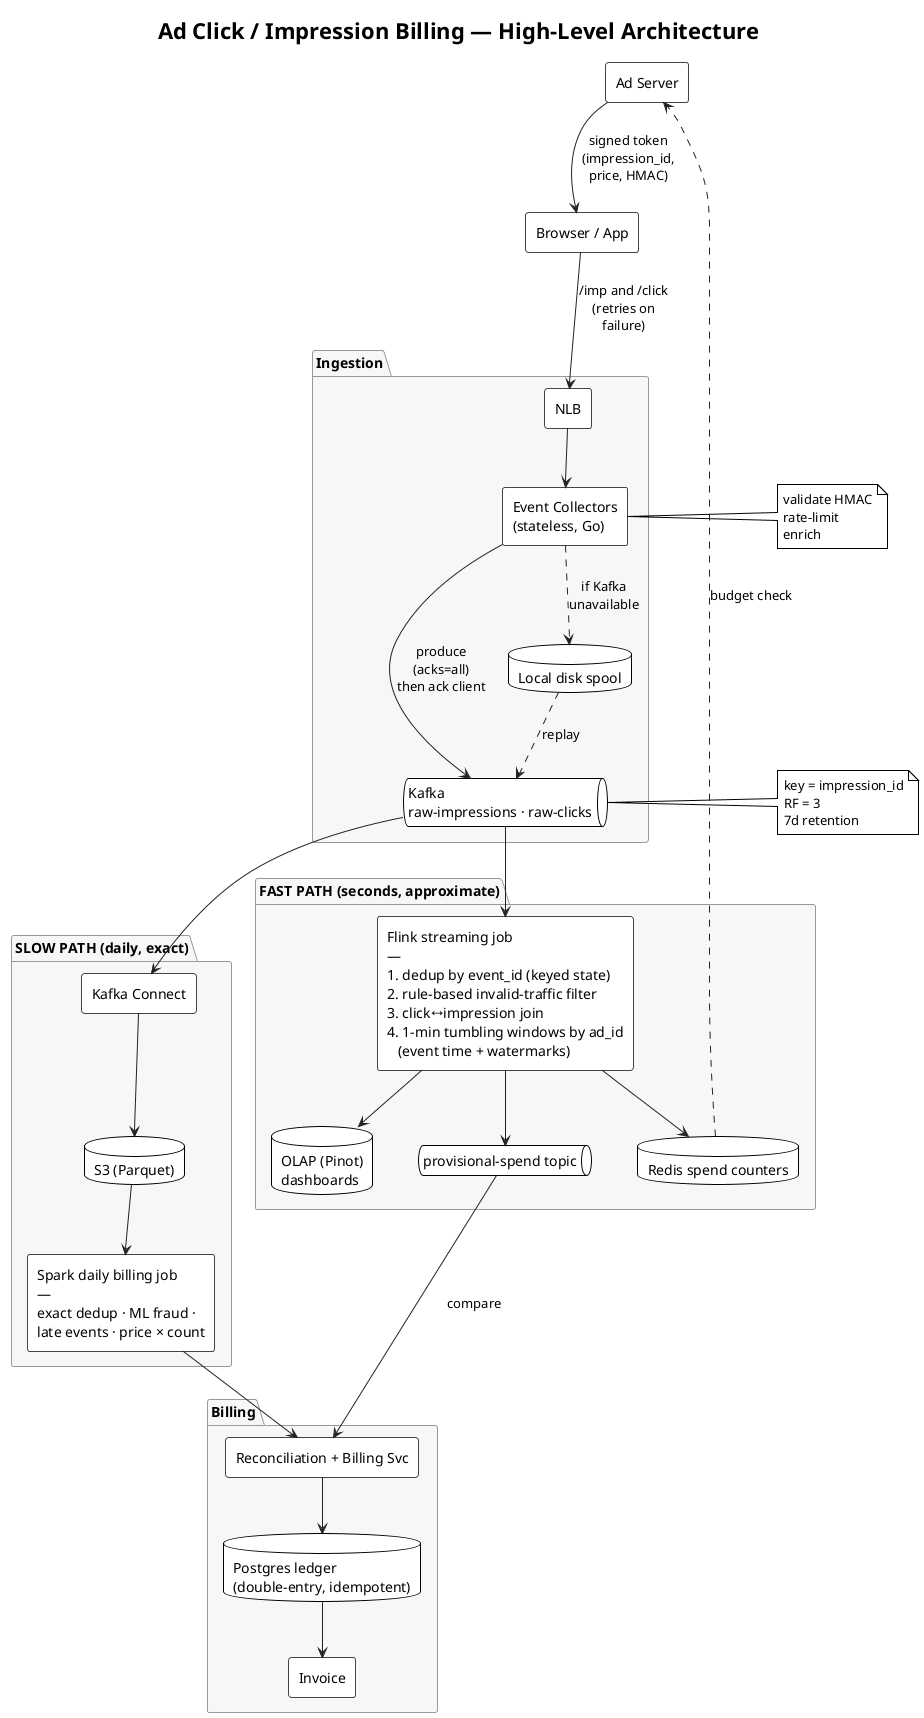

The diagram above was rendered by PlantUML. Its source (embedded in the PNG):
@startuml
!theme plain
title Ad Click / Impression Billing — High-Level Architecture

skinparam componentStyle rectangle
skinparam wrap true
skinparam maxMessageSize 100
skinparam nodesep 45
skinparam ranksep 55
skinparam component {
  BackgroundColor White
  BorderColor #444444
}
skinparam package {
  BackgroundColor #F7F7F7
  BorderColor #999999
}
skinparam arrow {
  Color #222222
}

[Ad Server] as AdServer
[Browser / App] as Client

package "Ingestion" {
  [NLB] as NLB
  [Event Collectors\n(stateless, Go)] as Collectors
  database "Local disk spool" as Spool
  queue "Kafka\nraw-impressions · raw-clicks" as RawKafka
}

note right of Collectors
  validate HMAC
  rate-limit
  enrich
end note

note right of RawKafka
  key = impression_id
  RF = 3
  7d retention
end note

package "FAST PATH (seconds, approximate)" {
  [Flink streaming job\n—\n1. dedup by event_id (keyed state)\n2. rule-based invalid-traffic filter\n3. click↔impression join\n4. 1-min tumbling windows by ad_id\n   (event time + watermarks)] as Flink
  database "OLAP (Pinot)\ndashboards" as Pinot
  database "Redis spend counters" as Redis
  queue "provisional-spend topic" as ProvSpend
}

package "SLOW PATH (daily, exact)" {
  [Kafka Connect] as Connect
  database "S3 (Parquet)" as S3
  [Spark daily billing job\n—\nexact dedup · ML fraud ·\nlate events · price × count] as Spark
}

package "Billing" {
  [Reconciliation + Billing Svc] as BillingSvc
  database "Postgres ledger\n(double-entry, idempotent)" as Ledger
  [Invoice] as Invoice
}

AdServer --> Client : signed token\n(impression_id, price, HMAC)
Client --> NLB : /imp and /click\n(retries on failure)
NLB --> Collectors
Collectors --> RawKafka : produce (acks=all)\nthen ack client
Collectors ..> Spool : if Kafka unavailable
Spool ..> RawKafka : replay

RawKafka --> Flink
Flink --> Pinot
Flink --> Redis
Flink --> ProvSpend
Redis ..> AdServer : budget check

RawKafka --> Connect
Connect --> S3
S3 --> Spark
Spark --> BillingSvc

ProvSpend --> BillingSvc : compare
BillingSvc --> Ledger
Ledger --> Invoice

@enduml